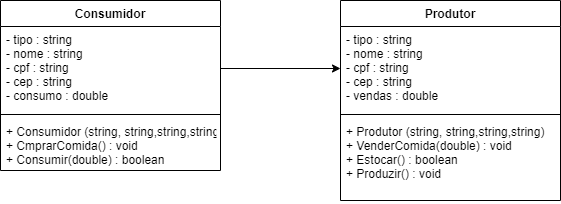

The diagram above was exported from draw.io. Its source (the exported page's mxGraphModel, read from the mxfile embedded in the PNG):
<mxGraphModel dx="1022" dy="428" grid="1" gridSize="10" guides="1" tooltips="1" connect="1" arrows="1" fold="1" page="1" pageScale="1" pageWidth="827" pageHeight="1169" math="0" shadow="0">
  <root>
    <mxCell id="WIyWlLk6GJQsqaUBKTNV-0" />
    <mxCell id="WIyWlLk6GJQsqaUBKTNV-1" parent="WIyWlLk6GJQsqaUBKTNV-0" />
    <mxCell id="mBR5TY1CfCuPwEYBPWwk-4" value="Consumidor" style="swimlane;fontStyle=1;align=center;verticalAlign=top;childLayout=stackLayout;horizontal=1;startSize=26;horizontalStack=0;resizeParent=1;resizeParentMax=0;resizeLast=0;collapsible=1;marginBottom=0;" vertex="1" parent="WIyWlLk6GJQsqaUBKTNV-1">
      <mxGeometry x="210" y="90" width="220" height="170" as="geometry" />
    </mxCell>
    <mxCell id="mBR5TY1CfCuPwEYBPWwk-5" value="- tipo : string&#10;- nome : string&#10;- cpf : string&#10;- cep : string&#10;- consumo : double " style="text;strokeColor=none;fillColor=none;align=left;verticalAlign=top;spacingLeft=4;spacingRight=4;overflow=hidden;rotatable=0;points=[[0,0.5],[1,0.5]];portConstraint=eastwest;" vertex="1" parent="mBR5TY1CfCuPwEYBPWwk-4">
      <mxGeometry y="26" width="220" height="84" as="geometry" />
    </mxCell>
    <mxCell id="mBR5TY1CfCuPwEYBPWwk-6" value="" style="line;strokeWidth=1;fillColor=none;align=left;verticalAlign=middle;spacingTop=-1;spacingLeft=3;spacingRight=3;rotatable=0;labelPosition=right;points=[];portConstraint=eastwest;" vertex="1" parent="mBR5TY1CfCuPwEYBPWwk-4">
      <mxGeometry y="110" width="220" height="8" as="geometry" />
    </mxCell>
    <mxCell id="mBR5TY1CfCuPwEYBPWwk-7" value="+ Consumidor (string, string,string,string)&#10;+ CmprarComida() : void&#10;+ Consumir(double) : boolean" style="text;strokeColor=none;fillColor=none;align=left;verticalAlign=top;spacingLeft=4;spacingRight=4;overflow=hidden;rotatable=0;points=[[0,0.5],[1,0.5]];portConstraint=eastwest;" vertex="1" parent="mBR5TY1CfCuPwEYBPWwk-4">
      <mxGeometry y="118" width="220" height="52" as="geometry" />
    </mxCell>
    <mxCell id="mBR5TY1CfCuPwEYBPWwk-8" value="Produtor" style="swimlane;fontStyle=1;align=center;verticalAlign=top;childLayout=stackLayout;horizontal=1;startSize=26;horizontalStack=0;resizeParent=1;resizeParentMax=0;resizeLast=0;collapsible=1;marginBottom=0;" vertex="1" parent="WIyWlLk6GJQsqaUBKTNV-1">
      <mxGeometry x="550" y="90" width="220" height="200" as="geometry" />
    </mxCell>
    <mxCell id="mBR5TY1CfCuPwEYBPWwk-9" value="- tipo : string&#10;- nome : string&#10;- cpf : string&#10;- cep : string&#10;- vendas : double " style="text;strokeColor=none;fillColor=none;align=left;verticalAlign=top;spacingLeft=4;spacingRight=4;overflow=hidden;rotatable=0;points=[[0,0.5],[1,0.5]];portConstraint=eastwest;" vertex="1" parent="mBR5TY1CfCuPwEYBPWwk-8">
      <mxGeometry y="26" width="220" height="84" as="geometry" />
    </mxCell>
    <mxCell id="mBR5TY1CfCuPwEYBPWwk-10" value="" style="line;strokeWidth=1;fillColor=none;align=left;verticalAlign=middle;spacingTop=-1;spacingLeft=3;spacingRight=3;rotatable=0;labelPosition=right;points=[];portConstraint=eastwest;" vertex="1" parent="mBR5TY1CfCuPwEYBPWwk-8">
      <mxGeometry y="110" width="220" height="8" as="geometry" />
    </mxCell>
    <mxCell id="mBR5TY1CfCuPwEYBPWwk-11" value="+ Produtor (string, string,string,string)&#10;+ VenderComida(double) : void&#10;+ Estocar() : boolean&#10;+ Produzir() : void" style="text;strokeColor=none;fillColor=none;align=left;verticalAlign=top;spacingLeft=4;spacingRight=4;overflow=hidden;rotatable=0;points=[[0,0.5],[1,0.5]];portConstraint=eastwest;" vertex="1" parent="mBR5TY1CfCuPwEYBPWwk-8">
      <mxGeometry y="118" width="220" height="82" as="geometry" />
    </mxCell>
    <mxCell id="mBR5TY1CfCuPwEYBPWwk-12" style="edgeStyle=orthogonalEdgeStyle;rounded=0;orthogonalLoop=1;jettySize=auto;html=1;entryX=0;entryY=0.5;entryDx=0;entryDy=0;" edge="1" parent="WIyWlLk6GJQsqaUBKTNV-1" source="mBR5TY1CfCuPwEYBPWwk-5" target="mBR5TY1CfCuPwEYBPWwk-9">
      <mxGeometry relative="1" as="geometry" />
    </mxCell>
  </root>
</mxGraphModel>